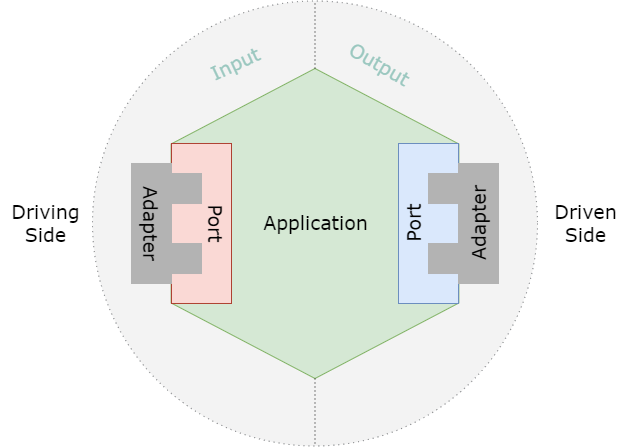

The diagram above was exported from draw.io. Its source (the exported page's mxGraphModel, read from the mxfile embedded in the PNG):
<mxGraphModel dx="1647" dy="853" grid="1" gridSize="10" guides="1" tooltips="1" connect="1" arrows="1" fold="1" page="1" pageScale="1" pageWidth="827" pageHeight="1169" math="0" shadow="0">
  <root>
    <mxCell id="0" />
    <mxCell id="1" parent="0" />
    <mxCell id="XCZNfw2N6oXSVQNk5UMX-3" value="" style="ellipse;whiteSpace=wrap;html=1;aspect=fixed;fillColor=#eeeeee;strokeColor=#36393d;dashed=1;dashPattern=1 4;opacity=70;fontSize=19;fontStyle=0;fontFamily=Verdana;" vertex="1" parent="1">
      <mxGeometry x="127" y="97.49" width="445" height="445" as="geometry" />
    </mxCell>
    <mxCell id="XCZNfw2N6oXSVQNk5UMX-1" value="" style="shape=hexagon;perimeter=hexagonPerimeter2;whiteSpace=wrap;html=1;fixedSize=1;size=75.5;rotation=90;fillColor=#d5e8d4;strokeColor=#82b366;fontSize=19;fontStyle=0;fontFamily=Verdana;" vertex="1" parent="1">
      <mxGeometry x="194.5" y="176.12" width="310" height="287.75" as="geometry" />
    </mxCell>
    <mxCell id="XCZNfw2N6oXSVQNk5UMX-9" value="" style="endArrow=none;dashed=1;html=1;dashPattern=1 3;strokeWidth=1;rounded=0;entryX=0.5;entryY=0;entryDx=0;entryDy=0;exitX=0;exitY=0.5;exitDx=0;exitDy=0;fontSize=19;fontStyle=0;fontFamily=Verdana;" edge="1" parent="1" source="XCZNfw2N6oXSVQNk5UMX-1" target="XCZNfw2N6oXSVQNk5UMX-3">
      <mxGeometry width="50" height="50" relative="1" as="geometry">
        <mxPoint x="390" y="350" as="sourcePoint" />
        <mxPoint x="440" y="300" as="targetPoint" />
      </mxGeometry>
    </mxCell>
    <mxCell id="XCZNfw2N6oXSVQNk5UMX-10" value="" style="endArrow=none;dashed=1;html=1;dashPattern=1 3;strokeWidth=1;rounded=0;exitX=1;exitY=0.5;exitDx=0;exitDy=0;entryX=0.5;entryY=1;entryDx=0;entryDy=0;fontSize=19;fontStyle=0;fontFamily=Verdana;" edge="1" parent="1" source="XCZNfw2N6oXSVQNk5UMX-1" target="XCZNfw2N6oXSVQNk5UMX-3">
      <mxGeometry width="50" height="50" relative="1" as="geometry">
        <mxPoint x="390" y="350" as="sourcePoint" />
        <mxPoint x="440" y="300" as="targetPoint" />
      </mxGeometry>
    </mxCell>
    <mxCell id="XCZNfw2N6oXSVQNk5UMX-15" value="" style="rounded=0;whiteSpace=wrap;html=1;fillColor=#fad9d5;strokeColor=#ae4132;fontSize=19;fontStyle=0;fontFamily=Verdana;" vertex="1" parent="1">
      <mxGeometry x="206" y="239.99" width="60" height="160" as="geometry" />
    </mxCell>
    <mxCell id="XCZNfw2N6oXSVQNk5UMX-20" value="" style="group;fillColor=none;glass=1;fontSize=19;fontStyle=0;fontFamily=Verdana;" vertex="1" connectable="0" parent="1">
      <mxGeometry x="166" y="259.99" width="119" height="120" as="geometry" />
    </mxCell>
    <mxCell id="XCZNfw2N6oXSVQNk5UMX-17" value="" style="rounded=0;whiteSpace=wrap;html=1;fillColor=#B3B3B3;strokeColor=#B3B3B3;fontSize=19;fontStyle=0;fontFamily=Verdana;" vertex="1" parent="XCZNfw2N6oXSVQNk5UMX-20">
      <mxGeometry x="40" y="10.009999999999991" width="30" height="30.01" as="geometry" />
    </mxCell>
    <mxCell id="XCZNfw2N6oXSVQNk5UMX-16" value="" style="rounded=0;whiteSpace=wrap;html=1;fillColor=#B3B3B3;strokeColor=#B3B3B3;container=0;fontSize=19;fontStyle=0;fontFamily=Verdana;" vertex="1" parent="XCZNfw2N6oXSVQNk5UMX-20">
      <mxGeometry width="40" height="120" as="geometry">
        <mxRectangle width="50" height="40" as="alternateBounds" />
      </mxGeometry>
    </mxCell>
    <mxCell id="XCZNfw2N6oXSVQNk5UMX-18" value="" style="rounded=0;whiteSpace=wrap;html=1;fillColor=#B3B3B3;strokeColor=#B3B3B3;fontSize=19;fontStyle=0;fontFamily=Verdana;" vertex="1" parent="XCZNfw2N6oXSVQNk5UMX-20">
      <mxGeometry x="40" y="80.00999999999999" width="30" height="30.01" as="geometry" />
    </mxCell>
    <mxCell id="XCZNfw2N6oXSVQNk5UMX-21" value="Adapter" style="text;html=1;align=center;verticalAlign=middle;resizable=0;points=[];autosize=1;strokeColor=none;fillColor=none;rotation=90;fontSize=19;fontStyle=0;fontFamily=Verdana;" vertex="1" parent="XCZNfw2N6oXSVQNk5UMX-20">
      <mxGeometry x="-31" y="40" width="100" height="40" as="geometry" />
    </mxCell>
    <mxCell id="XCZNfw2N6oXSVQNk5UMX-22" value="Port" style="text;html=1;align=center;verticalAlign=middle;resizable=0;points=[];autosize=1;strokeColor=none;fillColor=none;rotation=90;fontSize=19;fontStyle=0;fontFamily=Verdana;" vertex="1" parent="XCZNfw2N6oXSVQNk5UMX-20">
      <mxGeometry x="54" y="40" width="60" height="40" as="geometry" />
    </mxCell>
    <mxCell id="XCZNfw2N6oXSVQNk5UMX-30" value="" style="group;rotation=-180;fontSize=19;fontStyle=0;fontFamily=Verdana;" vertex="1" connectable="0" parent="1">
      <mxGeometry x="433" y="240" width="136" height="160" as="geometry" />
    </mxCell>
    <mxCell id="XCZNfw2N6oXSVQNk5UMX-23" value="" style="rounded=0;whiteSpace=wrap;html=1;fillColor=#dae8fc;strokeColor=#6c8ebf;fontSize=19;direction=west;rotation=-180;fontStyle=0;fontFamily=Verdana;" vertex="1" parent="XCZNfw2N6oXSVQNk5UMX-30">
      <mxGeometry width="60" height="160" as="geometry" />
    </mxCell>
    <mxCell id="XCZNfw2N6oXSVQNk5UMX-24" value="" style="group;fillColor=none;glass=1;fontSize=19;direction=west;rotation=-180;fontStyle=0;fontFamily=Verdana;" vertex="1" connectable="0" parent="XCZNfw2N6oXSVQNk5UMX-30">
      <mxGeometry x="30" y="20" width="106" height="120" as="geometry" />
    </mxCell>
    <mxCell id="XCZNfw2N6oXSVQNk5UMX-25" value="" style="rounded=0;whiteSpace=wrap;html=1;fillColor=#B3B3B3;strokeColor=#B3B3B3;fontSize=19;direction=west;rotation=-180;fontStyle=0;fontFamily=Verdana;" vertex="1" parent="XCZNfw2N6oXSVQNk5UMX-24">
      <mxGeometry y="80" width="30" height="30.01" as="geometry" />
    </mxCell>
    <mxCell id="XCZNfw2N6oXSVQNk5UMX-26" value="" style="rounded=0;whiteSpace=wrap;html=1;fillColor=#B3B3B3;strokeColor=#B3B3B3;container=0;fontSize=19;direction=west;rotation=-180;fontStyle=0;fontFamily=Verdana;" vertex="1" parent="XCZNfw2N6oXSVQNk5UMX-24">
      <mxGeometry x="30" width="40" height="120" as="geometry">
        <mxRectangle width="50" height="40" as="alternateBounds" />
      </mxGeometry>
    </mxCell>
    <mxCell id="XCZNfw2N6oXSVQNk5UMX-27" value="" style="rounded=0;whiteSpace=wrap;html=1;fillColor=#B3B3B3;strokeColor=#B3B3B3;fontSize=19;direction=west;rotation=-180;fontStyle=0;fontFamily=Verdana;" vertex="1" parent="XCZNfw2N6oXSVQNk5UMX-24">
      <mxGeometry y="10" width="30" height="30.01" as="geometry" />
    </mxCell>
    <mxCell id="XCZNfw2N6oXSVQNk5UMX-28" value="Adapter" style="text;html=1;align=center;verticalAlign=middle;resizable=0;points=[];autosize=1;strokeColor=none;fillColor=none;rotation=-90;fontSize=19;fontStyle=0;fontFamily=Verdana;" vertex="1" parent="XCZNfw2N6oXSVQNk5UMX-24">
      <mxGeometry x="1" y="40" width="100" height="40" as="geometry" />
    </mxCell>
    <mxCell id="XCZNfw2N6oXSVQNk5UMX-29" value="Port" style="text;html=1;align=center;verticalAlign=middle;resizable=0;points=[];autosize=1;strokeColor=none;fillColor=none;rotation=-90;fontSize=19;fontStyle=0;fontFamily=Verdana;" vertex="1" parent="XCZNfw2N6oXSVQNk5UMX-30">
      <mxGeometry x="-14" y="60" width="60" height="40" as="geometry" />
    </mxCell>
    <mxCell id="XCZNfw2N6oXSVQNk5UMX-31" value="&lt;font style=&quot;font-size: 19px;&quot;&gt;Application&lt;/font&gt;" style="text;html=1;align=center;verticalAlign=middle;resizable=0;points=[];autosize=1;strokeColor=none;fillColor=none;fontColor=#000000;fontSize=19;fontStyle=0;fontFamily=Verdana;" vertex="1" parent="1">
      <mxGeometry x="284.5" y="299.99" width="130" height="40" as="geometry" />
    </mxCell>
    <mxCell id="XCZNfw2N6oXSVQNk5UMX-32" value="Input" style="text;html=1;align=center;verticalAlign=middle;resizable=0;points=[];autosize=1;strokeColor=none;fillColor=none;fontColor=#9AC7BF;fontSize=19;rotation=-25;fontStyle=0;fontFamily=Verdana;" vertex="1" parent="1">
      <mxGeometry x="234.5" y="141.12" width="70" height="40" as="geometry" />
    </mxCell>
    <mxCell id="XCZNfw2N6oXSVQNk5UMX-33" value="Output" style="text;html=1;align=center;verticalAlign=middle;resizable=0;points=[];autosize=1;strokeColor=none;fillColor=none;fontColor=#9AC7BF;fontSize=19;rotation=30;fontStyle=0;fontFamily=Verdana;" vertex="1" parent="1">
      <mxGeometry x="369" y="141.12" width="90" height="40" as="geometry" />
    </mxCell>
    <mxCell id="XCZNfw2N6oXSVQNk5UMX-35" value="Driving&lt;br&gt;Side" style="text;html=1;align=center;verticalAlign=middle;resizable=0;points=[];autosize=1;strokeColor=none;fillColor=none;fontSize=19;fontStyle=0;fontFamily=Verdana;" vertex="1" parent="1">
      <mxGeometry x="35" y="289.99" width="90" height="60" as="geometry" />
    </mxCell>
    <mxCell id="XCZNfw2N6oXSVQNk5UMX-36" value="Driven&lt;br&gt;Side" style="text;html=1;align=center;verticalAlign=middle;resizable=0;points=[];autosize=1;strokeColor=none;fillColor=none;fontSize=19;fontStyle=0;fontFamily=Verdana;" vertex="1" parent="1">
      <mxGeometry x="575" y="289.99" width="90" height="60" as="geometry" />
    </mxCell>
  </root>
</mxGraphModel>